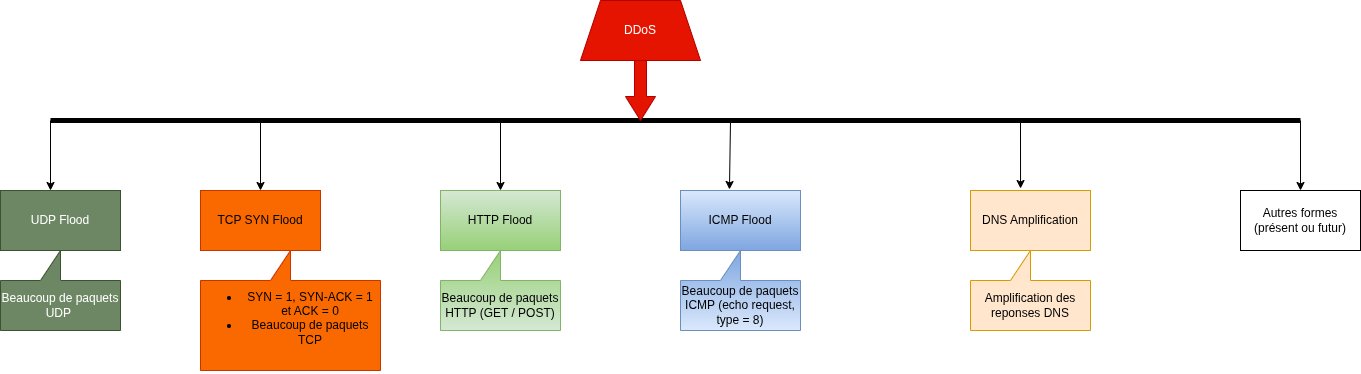

The diagram above was exported from draw.io. Its source (the exported page's mxGraphModel, read from the mxfile embedded in the PNG):
<mxGraphModel dx="702" dy="490" grid="1" gridSize="10" guides="1" tooltips="1" connect="1" arrows="1" fold="1" page="1" pageScale="1" pageWidth="827" pageHeight="1169" math="0" shadow="0">
  <root>
    <mxCell id="0" />
    <mxCell id="1" parent="0" />
    <mxCell id="BXPehmbD7InBfsYG5QD0-1" value="DDoS" style="shape=trapezoid;perimeter=trapezoidPerimeter;whiteSpace=wrap;html=1;fixedSize=1;fillColor=#E51400;fontColor=#ffffff;strokeColor=#B20000;" parent="1" vertex="1">
      <mxGeometry x="680" y="50" width="120" height="60" as="geometry" />
    </mxCell>
    <mxCell id="BXPehmbD7InBfsYG5QD0-2" value="" style="endArrow=none;html=1;rounded=0;endSize=11;startSize=11;jumpSize=10;strokeWidth=5;strokeColor=light-dark(#000000,#FF9281);" parent="1" edge="1">
      <mxGeometry width="50" height="50" relative="1" as="geometry">
        <mxPoint x="150" y="170" as="sourcePoint" />
        <mxPoint x="1400" y="170" as="targetPoint" />
      </mxGeometry>
    </mxCell>
    <mxCell id="BXPehmbD7InBfsYG5QD0-3" value="" style="shape=singleArrow;whiteSpace=wrap;html=1;arrowWidth=0.4;arrowSize=0.4;fillColor=#e51400;strokeColor=#B20000;fontColor=#ffffff;direction=south;" parent="1" vertex="1">
      <mxGeometry x="725" y="110" width="30" height="60" as="geometry" />
    </mxCell>
    <mxCell id="BXPehmbD7InBfsYG5QD0-5" value="Beaucoup de paquets UDP&amp;nbsp;" style="shape=callout;whiteSpace=wrap;html=1;perimeter=calloutPerimeter;direction=west;fillColor=#6d8764;fontColor=#ffffff;strokeColor=#3A5431;" parent="1" vertex="1">
      <mxGeometry x="100" y="300" width="120" height="80" as="geometry" />
    </mxCell>
    <mxCell id="BXPehmbD7InBfsYG5QD0-6" value="UDP Flood" style="rounded=0;whiteSpace=wrap;html=1;fillColor=#6d8764;fontColor=#ffffff;strokeColor=#3A5431;" parent="1" vertex="1">
      <mxGeometry x="100" y="240" width="120" height="60" as="geometry" />
    </mxCell>
    <mxCell id="BXPehmbD7InBfsYG5QD0-8" value="" style="endArrow=classic;html=1;rounded=0;" parent="1" edge="1">
      <mxGeometry width="50" height="50" relative="1" as="geometry">
        <mxPoint x="150" y="170" as="sourcePoint" />
        <mxPoint x="150" y="240" as="targetPoint" />
      </mxGeometry>
    </mxCell>
    <mxCell id="BXPehmbD7InBfsYG5QD0-9" value="" style="endArrow=classic;html=1;rounded=0;" parent="1" edge="1">
      <mxGeometry width="50" height="50" relative="1" as="geometry">
        <mxPoint x="360" y="170" as="sourcePoint" />
        <mxPoint x="360" y="240" as="targetPoint" />
      </mxGeometry>
    </mxCell>
    <mxCell id="BXPehmbD7InBfsYG5QD0-10" value="TCP SYN Flood" style="rounded=0;whiteSpace=wrap;html=1;fillColor=#fa6800;fontColor=#000000;strokeColor=#C73500;" parent="1" vertex="1">
      <mxGeometry x="300" y="240" width="120" height="60" as="geometry" />
    </mxCell>
    <mxCell id="BXPehmbD7InBfsYG5QD0-11" value="&lt;ul&gt;&lt;li&gt;SYN = 1, SYN-ACK = 1 et ACK = 0&lt;/li&gt;&lt;li&gt;Beaucoup de paquets TCP&lt;/li&gt;&lt;/ul&gt;&lt;div&gt;&lt;br&gt;&lt;/div&gt;" style="shape=callout;whiteSpace=wrap;html=1;perimeter=calloutPerimeter;direction=west;fillColor=#fa6800;fontColor=#000000;strokeColor=#C73500;" parent="1" vertex="1">
      <mxGeometry x="300" y="300" width="180" height="120" as="geometry" />
    </mxCell>
    <mxCell id="BXPehmbD7InBfsYG5QD0-12" value="" style="endArrow=classic;html=1;rounded=0;" parent="1" edge="1">
      <mxGeometry width="50" height="50" relative="1" as="geometry">
        <mxPoint x="600" y="170" as="sourcePoint" />
        <mxPoint x="600" y="240" as="targetPoint" />
        <Array as="points" />
      </mxGeometry>
    </mxCell>
    <mxCell id="BXPehmbD7InBfsYG5QD0-13" value="HTTP Flood" style="rounded=0;whiteSpace=wrap;html=1;fillColor=#d5e8d4;gradientColor=#97d077;strokeColor=#82b366;" parent="1" vertex="1">
      <mxGeometry x="540" y="240" width="120" height="60" as="geometry" />
    </mxCell>
    <mxCell id="BXPehmbD7InBfsYG5QD0-14" value="ICMP Flood" style="rounded=0;whiteSpace=wrap;html=1;fillColor=#dae8fc;gradientColor=#7ea6e0;strokeColor=#6c8ebf;" parent="1" vertex="1">
      <mxGeometry x="780" y="240" width="120" height="60" as="geometry" />
    </mxCell>
    <mxCell id="BXPehmbD7InBfsYG5QD0-16" value="" style="endArrow=classic;html=1;rounded=0;entryX=0.408;entryY=-0.017;entryDx=0;entryDy=0;entryPerimeter=0;" parent="1" target="BXPehmbD7InBfsYG5QD0-14" edge="1">
      <mxGeometry width="50" height="50" relative="1" as="geometry">
        <mxPoint x="830" y="170" as="sourcePoint" />
        <mxPoint x="810" y="250" as="targetPoint" />
      </mxGeometry>
    </mxCell>
    <mxCell id="BXPehmbD7InBfsYG5QD0-17" value="DNS Amplification" style="rounded=0;whiteSpace=wrap;html=1;fillColor=#ffe6cc;strokeColor=#d79b00;" parent="1" vertex="1">
      <mxGeometry x="1070" y="240" width="120" height="60" as="geometry" />
    </mxCell>
    <mxCell id="BXPehmbD7InBfsYG5QD0-18" value="" style="endArrow=classic;html=1;rounded=0;entryX=0.417;entryY=-0.033;entryDx=0;entryDy=0;entryPerimeter=0;" parent="1" target="BXPehmbD7InBfsYG5QD0-17" edge="1">
      <mxGeometry width="50" height="50" relative="1" as="geometry">
        <mxPoint x="1120" y="170" as="sourcePoint" />
        <mxPoint x="1010" y="250" as="targetPoint" />
      </mxGeometry>
    </mxCell>
    <mxCell id="BXPehmbD7InBfsYG5QD0-19" value="Beaucoup de paquets HTTP (GET / POST)" style="shape=callout;whiteSpace=wrap;html=1;perimeter=calloutPerimeter;direction=west;fillColor=#d5e8d4;gradientColor=#97d077;strokeColor=#82b366;" parent="1" vertex="1">
      <mxGeometry x="540" y="300" width="120" height="80" as="geometry" />
    </mxCell>
    <mxCell id="BXPehmbD7InBfsYG5QD0-20" value="Beaucoup de paquets ICMP (echo request, type = 8)" style="shape=callout;whiteSpace=wrap;html=1;perimeter=calloutPerimeter;direction=west;fillColor=#dae8fc;gradientColor=#7ea6e0;strokeColor=#6c8ebf;" parent="1" vertex="1">
      <mxGeometry x="780" y="300" width="120" height="80" as="geometry" />
    </mxCell>
    <mxCell id="BXPehmbD7InBfsYG5QD0-21" value="Amplification des reponses DNS" style="shape=callout;whiteSpace=wrap;html=1;perimeter=calloutPerimeter;direction=west;fillColor=#ffe6cc;strokeColor=#d79b00;" parent="1" vertex="1">
      <mxGeometry x="1070" y="300" width="120" height="80" as="geometry" />
    </mxCell>
    <mxCell id="BXPehmbD7InBfsYG5QD0-24" value="Autres formes (présent ou futur)" style="rounded=0;whiteSpace=wrap;html=1;" parent="1" vertex="1">
      <mxGeometry x="1340" y="240" width="120" height="60" as="geometry" />
    </mxCell>
    <mxCell id="BXPehmbD7InBfsYG5QD0-25" value="" style="endArrow=classic;html=1;rounded=0;entryX=0.5;entryY=0;entryDx=0;entryDy=0;" parent="1" target="BXPehmbD7InBfsYG5QD0-24" edge="1">
      <mxGeometry width="50" height="50" relative="1" as="geometry">
        <mxPoint x="1400" y="170" as="sourcePoint" />
        <mxPoint x="1240" y="200" as="targetPoint" />
      </mxGeometry>
    </mxCell>
  </root>
</mxGraphModel>